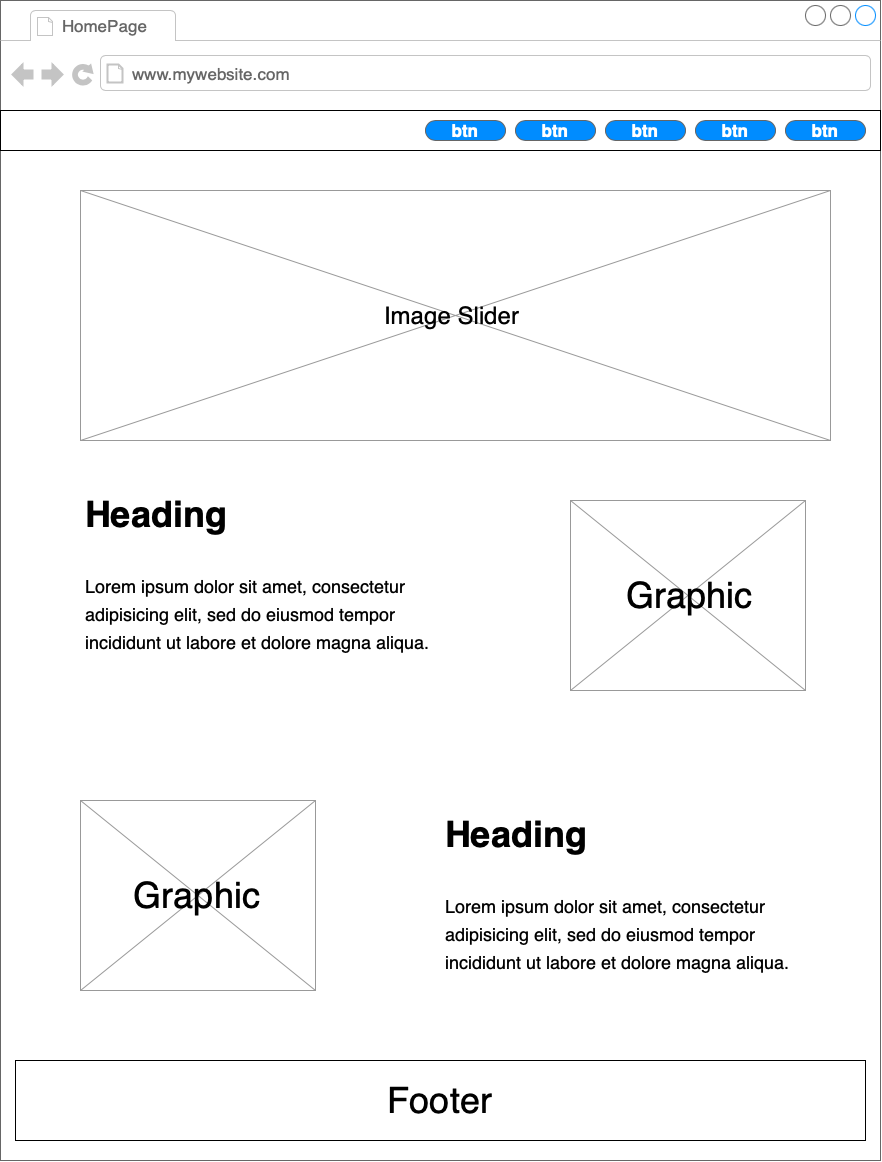

The diagram above was exported from draw.io. Its source (the exported page's mxGraphModel, read from the mxfile embedded in the PNG):
<mxGraphModel dx="1516" dy="2076" grid="1" gridSize="10" guides="1" tooltips="1" connect="1" arrows="1" fold="1" page="1" pageScale="1" pageWidth="850" pageHeight="1100" math="0" shadow="0">
  <root>
    <mxCell id="0" />
    <mxCell id="1" parent="0" />
    <mxCell id="2gqwGmrmyJ_Ap-Kmk29d-2" value="" style="strokeWidth=1;shadow=0;dashed=0;align=center;html=1;shape=mxgraph.mockup.containers.browserWindow;rSize=0;strokeColor=#666666;strokeColor2=#008cff;strokeColor3=#c4c4c4;mainText=,;recursiveResize=0;" vertex="1" parent="1">
      <mxGeometry y="-20" width="880" height="1160" as="geometry" />
    </mxCell>
    <mxCell id="2gqwGmrmyJ_Ap-Kmk29d-3" value="HomePage" style="strokeWidth=1;shadow=0;dashed=0;align=center;html=1;shape=mxgraph.mockup.containers.anchor;fontSize=17;fontColor=#666666;align=left;" vertex="1" parent="2gqwGmrmyJ_Ap-Kmk29d-2">
      <mxGeometry x="60" y="12" width="110" height="26" as="geometry" />
    </mxCell>
    <mxCell id="2gqwGmrmyJ_Ap-Kmk29d-4" value="www.mywebsite.com" style="strokeWidth=1;shadow=0;dashed=0;align=center;html=1;shape=mxgraph.mockup.containers.anchor;rSize=0;fontSize=17;fontColor=#666666;align=left;" vertex="1" parent="2gqwGmrmyJ_Ap-Kmk29d-2">
      <mxGeometry x="130" y="60" width="250" height="26" as="geometry" />
    </mxCell>
    <mxCell id="2gqwGmrmyJ_Ap-Kmk29d-20" value="" style="rounded=0;whiteSpace=wrap;html=1;" vertex="1" parent="2gqwGmrmyJ_Ap-Kmk29d-2">
      <mxGeometry y="110" width="880" height="40" as="geometry" />
    </mxCell>
    <mxCell id="2gqwGmrmyJ_Ap-Kmk29d-15" value="btn" style="strokeWidth=1;shadow=0;dashed=0;align=center;html=1;shape=mxgraph.mockup.buttons.button;strokeColor=#666666;fontColor=#ffffff;mainText=;buttonStyle=round;fontSize=17;fontStyle=1;fillColor=#008cff;whiteSpace=wrap;" vertex="1" parent="2gqwGmrmyJ_Ap-Kmk29d-2">
      <mxGeometry x="785" y="120" width="80" height="20" as="geometry" />
    </mxCell>
    <mxCell id="2gqwGmrmyJ_Ap-Kmk29d-16" value="btn" style="strokeWidth=1;shadow=0;dashed=0;align=center;html=1;shape=mxgraph.mockup.buttons.button;strokeColor=#666666;fontColor=#ffffff;mainText=;buttonStyle=round;fontSize=17;fontStyle=1;fillColor=#008cff;whiteSpace=wrap;" vertex="1" parent="2gqwGmrmyJ_Ap-Kmk29d-2">
      <mxGeometry x="695" y="120" width="80" height="20" as="geometry" />
    </mxCell>
    <mxCell id="2gqwGmrmyJ_Ap-Kmk29d-17" value="btn" style="strokeWidth=1;shadow=0;dashed=0;align=center;html=1;shape=mxgraph.mockup.buttons.button;strokeColor=#666666;fontColor=#ffffff;mainText=;buttonStyle=round;fontSize=17;fontStyle=1;fillColor=#008cff;whiteSpace=wrap;" vertex="1" parent="2gqwGmrmyJ_Ap-Kmk29d-2">
      <mxGeometry x="605" y="120" width="80" height="20" as="geometry" />
    </mxCell>
    <mxCell id="2gqwGmrmyJ_Ap-Kmk29d-18" value="btn" style="strokeWidth=1;shadow=0;dashed=0;align=center;html=1;shape=mxgraph.mockup.buttons.button;strokeColor=#666666;fontColor=#ffffff;mainText=;buttonStyle=round;fontSize=17;fontStyle=1;fillColor=#008cff;whiteSpace=wrap;" vertex="1" parent="2gqwGmrmyJ_Ap-Kmk29d-2">
      <mxGeometry x="515" y="120" width="80" height="20" as="geometry" />
    </mxCell>
    <mxCell id="2gqwGmrmyJ_Ap-Kmk29d-19" value="btn" style="strokeWidth=1;shadow=0;dashed=0;align=center;html=1;shape=mxgraph.mockup.buttons.button;strokeColor=#666666;fontColor=#ffffff;mainText=;buttonStyle=round;fontSize=17;fontStyle=1;fillColor=#008cff;whiteSpace=wrap;" vertex="1" parent="2gqwGmrmyJ_Ap-Kmk29d-2">
      <mxGeometry x="425" y="120" width="80" height="20" as="geometry" />
    </mxCell>
    <mxCell id="2gqwGmrmyJ_Ap-Kmk29d-23" value="" style="verticalLabelPosition=bottom;shadow=0;dashed=0;align=center;html=1;verticalAlign=top;strokeWidth=1;shape=mxgraph.mockup.graphics.simpleIcon;strokeColor=#999999;" vertex="1" parent="2gqwGmrmyJ_Ap-Kmk29d-2">
      <mxGeometry x="80" y="190" width="750" height="250" as="geometry" />
    </mxCell>
    <mxCell id="2gqwGmrmyJ_Ap-Kmk29d-24" value="&lt;font style=&quot;font-size: 24px&quot;&gt;Image Slider&amp;nbsp;&lt;/font&gt;" style="text;html=1;strokeColor=none;fillColor=none;align=center;verticalAlign=middle;whiteSpace=wrap;rounded=0;" vertex="1" parent="2gqwGmrmyJ_Ap-Kmk29d-2">
      <mxGeometry x="350" y="260" width="210" height="110" as="geometry" />
    </mxCell>
    <mxCell id="2gqwGmrmyJ_Ap-Kmk29d-25" value="&lt;h1&gt;&lt;font style=&quot;font-size: 36px&quot;&gt;Heading&lt;/font&gt;&lt;/h1&gt;&lt;p&gt;&lt;font style=&quot;font-size: 18px&quot;&gt;Lorem ipsum dolor sit amet, consectetur adipisicing elit, sed do eiusmod tempor incididunt ut labore et dolore magna aliqua.&lt;/font&gt;&lt;/p&gt;" style="text;html=1;strokeColor=none;fillColor=none;spacing=5;spacingTop=-20;whiteSpace=wrap;overflow=hidden;rounded=0;fontSize=24;" vertex="1" parent="2gqwGmrmyJ_Ap-Kmk29d-2">
      <mxGeometry x="80" y="460" width="390" height="230" as="geometry" />
    </mxCell>
    <mxCell id="2gqwGmrmyJ_Ap-Kmk29d-26" value="Footer" style="rounded=0;whiteSpace=wrap;html=1;fontSize=36;" vertex="1" parent="2gqwGmrmyJ_Ap-Kmk29d-2">
      <mxGeometry x="15" y="1060" width="850" height="80" as="geometry" />
    </mxCell>
    <mxCell id="2gqwGmrmyJ_Ap-Kmk29d-28" value="" style="verticalLabelPosition=bottom;shadow=0;dashed=0;align=center;html=1;verticalAlign=top;strokeWidth=1;shape=mxgraph.mockup.graphics.simpleIcon;strokeColor=#999999;fontSize=36;" vertex="1" parent="2gqwGmrmyJ_Ap-Kmk29d-2">
      <mxGeometry x="570" y="500" width="235" height="190" as="geometry" />
    </mxCell>
    <mxCell id="2gqwGmrmyJ_Ap-Kmk29d-29" value="Graphic" style="text;html=1;strokeColor=none;fillColor=none;align=center;verticalAlign=middle;whiteSpace=wrap;rounded=0;fontSize=36;" vertex="1" parent="2gqwGmrmyJ_Ap-Kmk29d-2">
      <mxGeometry x="657.5" y="580" width="62.5" height="30" as="geometry" />
    </mxCell>
    <mxCell id="2gqwGmrmyJ_Ap-Kmk29d-31" value="&lt;h1&gt;&lt;font style=&quot;font-size: 36px&quot;&gt;Heading&lt;/font&gt;&lt;/h1&gt;&lt;p&gt;&lt;font style=&quot;font-size: 18px&quot;&gt;Lorem ipsum dolor sit amet, consectetur adipisicing elit, sed do eiusmod tempor incididunt ut labore et dolore magna aliqua.&lt;/font&gt;&lt;/p&gt;" style="text;html=1;strokeColor=none;fillColor=none;spacing=5;spacingTop=-20;whiteSpace=wrap;overflow=hidden;rounded=0;fontSize=24;" vertex="1" parent="2gqwGmrmyJ_Ap-Kmk29d-2">
      <mxGeometry x="440" y="780" width="390" height="230" as="geometry" />
    </mxCell>
    <mxCell id="2gqwGmrmyJ_Ap-Kmk29d-48" value="" style="verticalLabelPosition=bottom;shadow=0;dashed=0;align=center;html=1;verticalAlign=top;strokeWidth=1;shape=mxgraph.mockup.graphics.simpleIcon;strokeColor=#999999;fontSize=36;" vertex="1" parent="2gqwGmrmyJ_Ap-Kmk29d-2">
      <mxGeometry x="80" y="800" width="235" height="190" as="geometry" />
    </mxCell>
    <mxCell id="2gqwGmrmyJ_Ap-Kmk29d-49" value="Graphic" style="text;html=1;strokeColor=none;fillColor=none;align=center;verticalAlign=middle;whiteSpace=wrap;rounded=0;fontSize=36;" vertex="1" parent="2gqwGmrmyJ_Ap-Kmk29d-2">
      <mxGeometry x="167.5" y="880" width="60" height="30" as="geometry" />
    </mxCell>
  </root>
</mxGraphModel>